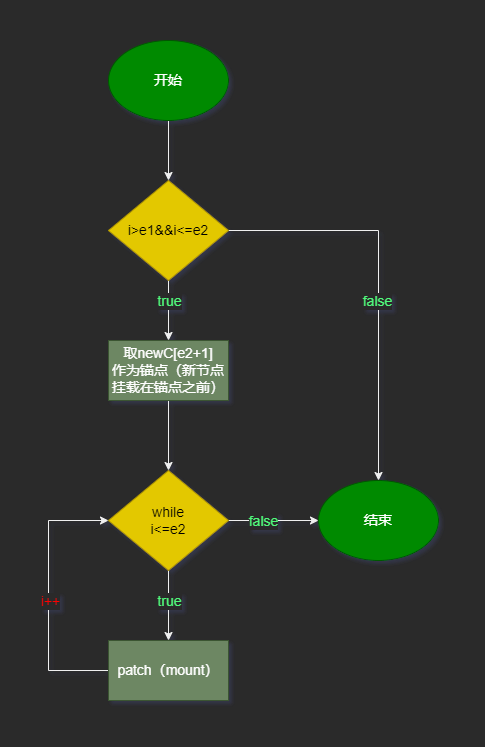

The diagram above was exported from draw.io. Its source (the exported page's mxGraphModel, read from the mxfile embedded in the PNG):
<mxGraphModel dx="1422" dy="865" grid="1" gridSize="10" guides="1" tooltips="1" connect="1" arrows="1" fold="1" page="1" pageScale="1" pageWidth="827" pageHeight="1169" math="0" shadow="0">
  <root>
    <mxCell id="Jv2bgYqWWRLyiOlhjuVQ-0" />
    <mxCell id="Jv2bgYqWWRLyiOlhjuVQ-1" parent="Jv2bgYqWWRLyiOlhjuVQ-0" />
    <mxCell id="-2ZSqVyXBhK39Z4ntsom-24" value="" style="edgeStyle=orthogonalEdgeStyle;rounded=0;orthogonalLoop=1;jettySize=auto;html=1;fontSize=14;fontColor=#FF0000;entryX=0.5;entryY=0;entryDx=0;entryDy=0;" edge="1" parent="Jv2bgYqWWRLyiOlhjuVQ-1" source="-2ZSqVyXBhK39Z4ntsom-22" target="pipthfjJQOFhIstABjRU-0">
      <mxGeometry relative="1" as="geometry">
        <mxPoint x="360" y="420" as="targetPoint" />
      </mxGeometry>
    </mxCell>
    <mxCell id="pipthfjJQOFhIstABjRU-10" value="true" style="edgeLabel;html=1;align=center;verticalAlign=middle;resizable=0;points=[];fontSize=14;fontColor=#50FA7B;" vertex="1" connectable="0" parent="-2ZSqVyXBhK39Z4ntsom-24">
      <mxGeometry x="-0.6" y="-2" relative="1" as="geometry">
        <mxPoint x="2" y="8" as="offset" />
      </mxGeometry>
    </mxCell>
    <mxCell id="pipthfjJQOFhIstABjRU-9" style="edgeStyle=orthogonalEdgeStyle;rounded=0;orthogonalLoop=1;jettySize=auto;html=1;entryX=0.5;entryY=0;entryDx=0;entryDy=0;fontSize=14;fontColor=#FF0000;" edge="1" parent="Jv2bgYqWWRLyiOlhjuVQ-1" source="-2ZSqVyXBhK39Z4ntsom-22" target="pipthfjJQOFhIstABjRU-5">
      <mxGeometry relative="1" as="geometry" />
    </mxCell>
    <mxCell id="pipthfjJQOFhIstABjRU-11" value="false" style="edgeLabel;html=1;align=center;verticalAlign=middle;resizable=0;points=[];fontSize=14;fontColor=#50FA7B;" vertex="1" connectable="0" parent="pipthfjJQOFhIstABjRU-9">
      <mxGeometry x="0.1" y="-2" relative="1" as="geometry">
        <mxPoint as="offset" />
      </mxGeometry>
    </mxCell>
    <mxCell id="-2ZSqVyXBhK39Z4ntsom-22" value="i&amp;gt;e1&amp;amp;&amp;amp;i&amp;lt;=e2" style="rhombus;whiteSpace=wrap;html=1;fontSize=14;fillColor=#e3c800;fontColor=#000000;strokeColor=#B09500;verticalAlign=middle;" vertex="1" parent="Jv2bgYqWWRLyiOlhjuVQ-1">
      <mxGeometry x="300" y="220" width="120" height="100" as="geometry" />
    </mxCell>
    <mxCell id="pipthfjJQOFhIstABjRU-2" style="edgeStyle=orthogonalEdgeStyle;rounded=0;orthogonalLoop=1;jettySize=auto;html=1;entryX=0.5;entryY=0;entryDx=0;entryDy=0;fontSize=14;fontColor=#FF0000;" edge="1" parent="Jv2bgYqWWRLyiOlhjuVQ-1" source="pipthfjJQOFhIstABjRU-0" target="pipthfjJQOFhIstABjRU-1">
      <mxGeometry relative="1" as="geometry" />
    </mxCell>
    <mxCell id="pipthfjJQOFhIstABjRU-0" value="取newC[e2+1]&lt;br&gt;作为锚点（新节点挂载在锚点之前）" style="whiteSpace=wrap;html=1;rounded=0;fontSize=14;fillColor=#6d8764;fontColor=#ffffff;strokeColor=#3A5431;" vertex="1" parent="Jv2bgYqWWRLyiOlhjuVQ-1">
      <mxGeometry x="300" y="380" width="120" height="60" as="geometry" />
    </mxCell>
    <mxCell id="pipthfjJQOFhIstABjRU-4" style="edgeStyle=orthogonalEdgeStyle;rounded=0;orthogonalLoop=1;jettySize=auto;html=1;entryX=0.5;entryY=0;entryDx=0;entryDy=0;fontSize=14;fontColor=#FF0000;" edge="1" parent="Jv2bgYqWWRLyiOlhjuVQ-1" source="pipthfjJQOFhIstABjRU-1" target="pipthfjJQOFhIstABjRU-3">
      <mxGeometry relative="1" as="geometry" />
    </mxCell>
    <mxCell id="pipthfjJQOFhIstABjRU-13" value="true" style="edgeLabel;html=1;align=center;verticalAlign=middle;resizable=0;points=[];fontSize=14;fontColor=#50FA7B;" vertex="1" connectable="0" parent="pipthfjJQOFhIstABjRU-4">
      <mxGeometry x="-0.4571" y="3" relative="1" as="geometry">
        <mxPoint x="-3" y="11" as="offset" />
      </mxGeometry>
    </mxCell>
    <mxCell id="pipthfjJQOFhIstABjRU-6" style="edgeStyle=orthogonalEdgeStyle;rounded=0;orthogonalLoop=1;jettySize=auto;html=1;entryX=0;entryY=0.5;entryDx=0;entryDy=0;fontSize=14;fontColor=#FF0000;" edge="1" parent="Jv2bgYqWWRLyiOlhjuVQ-1" source="pipthfjJQOFhIstABjRU-1" target="pipthfjJQOFhIstABjRU-5">
      <mxGeometry relative="1" as="geometry" />
    </mxCell>
    <mxCell id="pipthfjJQOFhIstABjRU-12" value="false" style="edgeLabel;html=1;align=center;verticalAlign=middle;resizable=0;points=[];fontSize=14;fontColor=#50FA7B;" vertex="1" connectable="0" parent="pipthfjJQOFhIstABjRU-6">
      <mxGeometry x="-0.2444" relative="1" as="geometry">
        <mxPoint as="offset" />
      </mxGeometry>
    </mxCell>
    <mxCell id="pipthfjJQOFhIstABjRU-1" value="while&lt;br&gt;i&amp;lt;=e2" style="rhombus;whiteSpace=wrap;html=1;fontSize=14;fillColor=#e3c800;fontColor=#000000;strokeColor=#B09500;verticalAlign=middle;" vertex="1" parent="Jv2bgYqWWRLyiOlhjuVQ-1">
      <mxGeometry x="300" y="510" width="120" height="100" as="geometry" />
    </mxCell>
    <mxCell id="pipthfjJQOFhIstABjRU-7" style="edgeStyle=orthogonalEdgeStyle;rounded=0;orthogonalLoop=1;jettySize=auto;html=1;entryX=0;entryY=0.5;entryDx=0;entryDy=0;fontSize=14;fontColor=#FF0000;" edge="1" parent="Jv2bgYqWWRLyiOlhjuVQ-1" source="pipthfjJQOFhIstABjRU-3" target="pipthfjJQOFhIstABjRU-1">
      <mxGeometry relative="1" as="geometry">
        <Array as="points">
          <mxPoint x="240" y="710" />
          <mxPoint x="240" y="560" />
        </Array>
      </mxGeometry>
    </mxCell>
    <mxCell id="pipthfjJQOFhIstABjRU-8" value="i++" style="edgeLabel;html=1;align=center;verticalAlign=middle;resizable=0;points=[];fontSize=14;fontColor=#FF0000;" vertex="1" connectable="0" parent="pipthfjJQOFhIstABjRU-7">
      <mxGeometry x="0.1185" y="-1" relative="1" as="geometry">
        <mxPoint y="21" as="offset" />
      </mxGeometry>
    </mxCell>
    <mxCell id="pipthfjJQOFhIstABjRU-3" value="patch（mount）" style="whiteSpace=wrap;html=1;rounded=0;fontSize=14;fillColor=#6d8764;fontColor=#ffffff;strokeColor=#3A5431;" vertex="1" parent="Jv2bgYqWWRLyiOlhjuVQ-1">
      <mxGeometry x="300" y="680" width="120" height="60" as="geometry" />
    </mxCell>
    <mxCell id="pipthfjJQOFhIstABjRU-5" value="结束" style="ellipse;whiteSpace=wrap;html=1;fontSize=14;fontColor=#ffffff;fillColor=#008a00;strokeColor=#005700;" vertex="1" parent="Jv2bgYqWWRLyiOlhjuVQ-1">
      <mxGeometry x="510" y="520" width="120" height="80" as="geometry" />
    </mxCell>
    <mxCell id="pipthfjJQOFhIstABjRU-15" style="edgeStyle=orthogonalEdgeStyle;rounded=0;orthogonalLoop=1;jettySize=auto;html=1;entryX=0.5;entryY=0;entryDx=0;entryDy=0;fontSize=14;fontColor=#50FA7B;" edge="1" parent="Jv2bgYqWWRLyiOlhjuVQ-1" source="pipthfjJQOFhIstABjRU-14" target="-2ZSqVyXBhK39Z4ntsom-22">
      <mxGeometry relative="1" as="geometry" />
    </mxCell>
    <mxCell id="pipthfjJQOFhIstABjRU-14" value="开始" style="ellipse;whiteSpace=wrap;html=1;fontSize=14;fontColor=#ffffff;fillColor=#008a00;strokeColor=#005700;" vertex="1" parent="Jv2bgYqWWRLyiOlhjuVQ-1">
      <mxGeometry x="300" y="80" width="120" height="80" as="geometry" />
    </mxCell>
  </root>
</mxGraphModel>